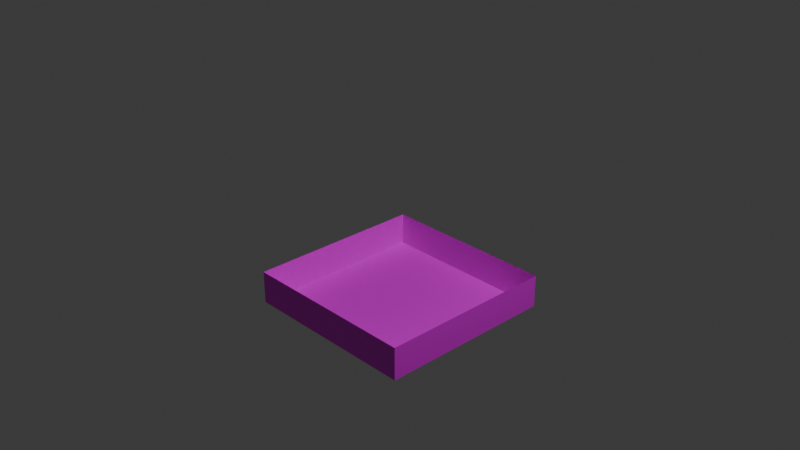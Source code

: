 # Source: teleporter.blend  (saved by Blender 4.1.24; exported with 4.5.12 LTS)
import bpy
from mathutils import Matrix  # noqa: F401  (used for matrix-valued properties, if any)

bpy.ops.wm.read_factory_settings(use_empty=True)
scene = bpy.context.scene
scene.name = 'Scene'

# ---- collections
col_collection = bpy.data.collections.new('Collection'); scene.collection.children.link(col_collection)

# ---- images (referenced by path relative to the original .blend; pixels are not part of the script)
import os
ASSET_DIR = os.environ.get("B2B_ASSET_DIR", "")  # directory of the original .blend (textures are referenced by path, not embedded)
HERE = os.path.dirname(os.path.abspath(__file__))  # packed textures are extracted next to this script under _unpacked/

def load_image(name, relpath, width, height, colorspace="sRGB"):
    """Load a texture the original file referenced (path relative to the .blend, or extracted next to this script)."""
    p = next((c for c in (os.path.join(HERE, relpath), os.path.join(ASSET_DIR, relpath)) if relpath and os.path.exists(c)), "")
    if p:
        img = bpy.data.images.load(p, check_existing=True)
        img.name = name
    else:  # same state as the original file: an image datablock whose file is absent (Cycles renders it pink)
        img = bpy.data.images.new(name, width, height)
        img.source = "FILE"
        img.filepath = "//" + (relpath or name)
    img.colorspace_settings.name = colorspace
    return img
img_grass_block_png = load_image('grass_block.png', 'grass_block.png', 1024, 1024, 'sRGB')

# ---- materials (node trees are filled in below, after node groups)
mat_stone = bpy.data.materials.new('Stone')
mat_stone.use_transparent_shadow = False
mat_stone.roughness = 0.5257

# ---- material node trees
mat_stone.use_nodes = True; mat_stone.node_tree.nodes.clear()
_N = mat_stone.node_tree.nodes; _L = mat_stone.node_tree.links
n0 = _N.new('ShaderNodeBsdfPrincipled'); n0.name = 'Principled BSDF'; n0.location = (0, 300)
n0.inputs[2].default_value = 0.5257
n0.inputs[3].default_value = 1.45
n0.inputs[27].default_value = (0.0, 0.0, 0.0, 1.0)
n1 = _N.new('ShaderNodeOutputMaterial'); n1.name = 'Material Output'; n1.location = (280, 300)
n2 = _N.new('ShaderNodeTexImage'); n2.name = 'Image Texture'; n2.location = (-480, 300)
n2.image = img_grass_block_png
_L.new(n2.outputs[0], n0.inputs[0])
_L.new(n0.outputs[0], n1.inputs[0])
n1.is_active_output = True

# ---- world
world_world = bpy.data.worlds.new('World'); scene.world = world_world
world_world.use_nodes = True; world_world.node_tree.nodes.clear()
_N = world_world.node_tree.nodes; _L = world_world.node_tree.links
n0 = _N.new('ShaderNodeOutputWorld'); n0.name = 'World Output'; n0.location = (300, 300)
n1 = _N.new('ShaderNodeBackground'); n1.name = 'Background'; n1.location = (10, 300)
n1.inputs[0].default_value = (0.05088, 0.05088, 0.05088, 1.0)
_L.new(n1.outputs[0], n0.inputs[0])
n0.is_active_output = True
world_world.color = (0.05088, 0.05088, 0.05088)
world_world.use_sun_shadow = False
world_world.sun_shadow_jitter_overblur = 0.0

# ---- cameras
cam_camera = bpy.data.cameras.new('Camera')
cam_camera.clip_end = 100.0
cam_camera.ortho_scale = 7.314

# ---- lights
light_light = bpy.data.lights.new('Light', 'POINT')
light_light.transmission_factor = 0.0
light_light.energy = 1000.0
light_light.shadow_soft_size = 0.1
light_light.shadow_maximum_resolution = 0.006
light_light.use_absolute_resolution = True

# ---- meshes
me_cube_001 = bpy.data.meshes.new('Cube.001')
me_cube_001.from_pydata([(-1.0, -1.0, 1.0), (-1.0, -1.0, -1.0), (1.0, -1.0, 1.0), (1.0, -1.0, -1.0), (-1.0, -0.6393, -1.0), (-1.0, -0.6393, 1.0), (1.0, -0.6393, 1.0), (1.0, -0.6393, -1.0)], [], [(1, 3, 2, 0), (3, 7, 6, 2), (2, 6, 5, 0), (0, 5, 4, 1), (1, 4, 7, 3)])
_uv = me_cube_001.uv_layers.new(name='UVMap')
_uv.uv.foreach_set('vector', [0.125, 0.5, 0.375, 0.5, 0.375, 0.75, 0.125, 0.75, 0.375, 0.5, 0.4201, 0.5, 0.4201, 0.75, 0.375, 0.75, 0.375, 0.75, 0.4201, 0.75, 0.4201, 1.0, 0.375, 1.0, 0.375, 0.0, 0.4201, 0.0, 0.4201, 0.25, 0.375, 0.25, 0.375, 0.25, 0.4201, 0.25, 0.4201, 0.5, 0.375, 0.5])
me_cube_001.materials.append(mat_stone)
me_cube_001.update()
me_cube_001.normals_split_custom_set([tuple(v) for v in zip(*[iter([0.0, -1.0, 0.0, 0.0, -1.0, 0.0, 0.0, -1.0, 0.0, 0.0, -1.0, 0.0, 1.0, 0.0, 0.0, 1.0, 0.0, 0.0, 1.0, 0.0, 0.0, 1.0, 0.0, 0.0, 0.0, 0.0, 1.0, 0.0, 0.0, 1.0, 0.0, 0.0, 1.0, 0.0, 0.0, 1.0, -1.0, 0.0, 0.0, -1.0, 0.0, 0.0, -1.0, 0.0, 0.0, -1.0, 0.0, 0.0, 0.0, 0.0, -1.0, 0.0, 0.0, -1.0, 0.0, 0.0, -1.0, 0.0, 0.0, -1.0])] * 3)])

# ---- objects
ob_light = bpy.data.objects.new('Light', light_light)
ob_camera = bpy.data.objects.new('Camera', cam_camera)
ob_cube = bpy.data.objects.new('Cube', me_cube_001)

# ---- transforms, parenting, visibility, modifiers, constraints
ob_light.location = (4.076, 1.005, 5.904)
ob_light.rotation_euler = (0.6503, 0.05522, 1.866)
ob_light.lock_rotations_4d = False
ob_light.empty_display_type = 'ARROWS'
ob_light.color = (0.0, 0.0, 0.0, 0.0)
ob_light.lineart.crease_threshold = 0.0
ob_camera.location = (7.359, -6.926, 4.958)
ob_camera.rotation_euler = (1.109, 0.0, 0.8149)
ob_camera.lock_rotations_4d = False
ob_camera.empty_display_type = 'ARROWS'
ob_camera.color = (0.0, 0.0, 0.0, 0.0)
ob_camera.display_type = 'WIRE'
ob_camera.lineart.crease_threshold = 0.0
ob_cube.location = (0.0, 0.0, 0.0)
ob_cube.rotation_euler = (1.571, -0.0, 0.0)

# ---- collection membership
col_collection.objects.link(ob_light)
col_collection.objects.link(ob_camera)
col_collection.objects.link(ob_cube)

# ---- scene / render settings (as saved in the file)
scene.camera = ob_camera
scene.frame_start = 1; scene.frame_end = 250; scene.frame_set(1)
scene.render.engine = 'BLENDER_EEVEE_NEXT'
scene.cycles.sampling_pattern = 'TABULATED_SOBOL'
scene.eevee.ray_tracing_options.trace_max_roughness = 0.0
bpy.context.view_layer.update()
